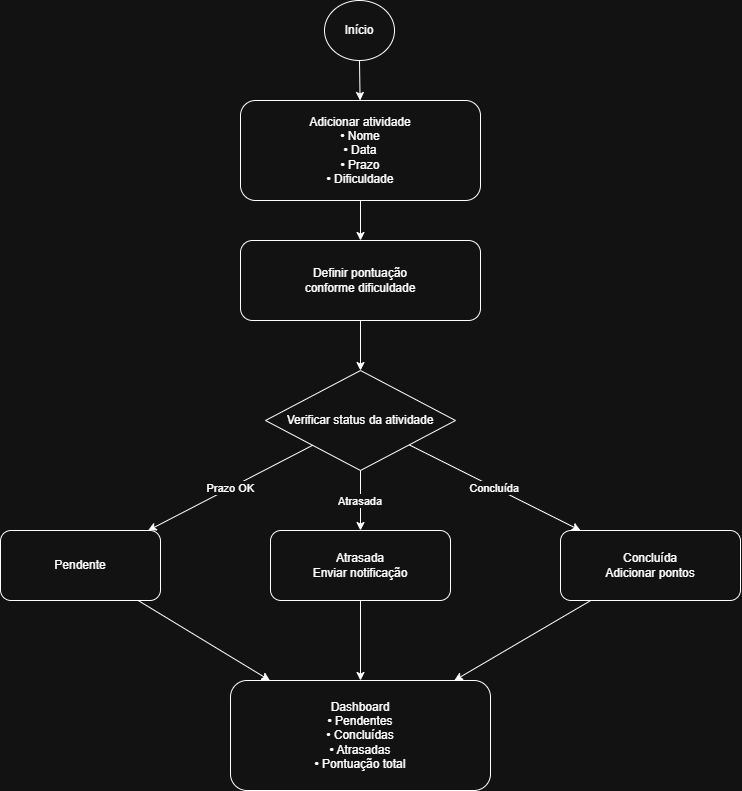

The diagram above was exported from draw.io. Its source (the exported page's mxGraphModel, read from the mxfile embedded in the PNG):
<mxGraphModel dx="956" dy="517" grid="1" gridSize="10" guides="1" tooltips="1" connect="1" arrows="1" fold="1" page="1" pageScale="1" pageWidth="827" pageHeight="1169" math="0" shadow="0">
  <root>
    <mxCell id="0" />
    <mxCell id="1" parent="0" />
    <mxCell id="inicio" parent="1" style="ellipse;whiteSpace=wrap;html=1;" value="Início" vertex="1">
      <mxGeometry height="60" width="70" x="344" y="20" as="geometry" />
    </mxCell>
    <mxCell id="cad" parent="1" style="rounded=1;whiteSpace=wrap;html=1;" value="Adicionar atividade&#10;• Nome&#10;• Data&#10;• Prazo&#10;• Dificuldade" vertex="1">
      <mxGeometry height="100" width="240" x="260" y="120" as="geometry" />
    </mxCell>
    <mxCell id="pts" parent="1" style="rounded=1;whiteSpace=wrap;html=1;" value="Definir pontuação&#10;conforme dificuldade" vertex="1">
      <mxGeometry height="80" width="240" x="260" y="260" as="geometry" />
    </mxCell>
    <mxCell id="status" parent="1" style="rhombus;whiteSpace=wrap;html=1;" value="Verificar status da atividade" vertex="1">
      <mxGeometry height="100" width="190" x="285" y="390" as="geometry" />
    </mxCell>
    <mxCell id="pend" parent="1" style="rounded=1;whiteSpace=wrap;html=1;" value="Pendente" vertex="1">
      <mxGeometry height="70" width="160" x="20" y="550" as="geometry" />
    </mxCell>
    <mxCell id="atr" parent="1" style="rounded=1;whiteSpace=wrap;html=1;" value="Atrasada&#10;Enviar notificação" vertex="1">
      <mxGeometry height="70" width="180" x="290" y="550" as="geometry" />
    </mxCell>
    <mxCell id="conc" parent="1" style="rounded=1;whiteSpace=wrap;html=1;" value="Concluída&#10;Adicionar pontos" vertex="1">
      <mxGeometry height="70" width="180" x="580" y="550" as="geometry" />
    </mxCell>
    <mxCell id="dash" parent="1" style="rounded=1;whiteSpace=wrap;html=1;" value="Dashboard&#10;• Pendentes&#10;• Concluídas&#10;• Atrasadas&#10;• Pontuação total" vertex="1">
      <mxGeometry height="110" width="260" x="250" y="700" as="geometry" />
    </mxCell>
    <mxCell id="e1" edge="1" parent="1" source="inicio" target="cad">
      <mxGeometry relative="1" as="geometry" />
    </mxCell>
    <mxCell id="e2" edge="1" parent="1" source="cad" target="pts">
      <mxGeometry relative="1" as="geometry" />
    </mxCell>
    <mxCell id="e3" edge="1" parent="1" source="pts" target="status">
      <mxGeometry relative="1" as="geometry" />
    </mxCell>
    <mxCell id="e4" edge="1" parent="1" source="status" target="pend" value="Prazo OK">
      <mxGeometry relative="1" as="geometry" />
    </mxCell>
    <mxCell id="e5" edge="1" parent="1" source="status" target="atr" value="Atrasada">
      <mxGeometry relative="1" as="geometry" />
    </mxCell>
    <mxCell id="e6" edge="1" parent="1" source="status" target="conc" value="Concluída">
      <mxGeometry relative="1" as="geometry" />
    </mxCell>
    <mxCell id="e7" edge="1" parent="1" source="pend" target="dash">
      <mxGeometry relative="1" as="geometry" />
    </mxCell>
    <mxCell id="e8" edge="1" parent="1" source="atr" target="dash">
      <mxGeometry relative="1" as="geometry" />
    </mxCell>
    <mxCell id="e9" edge="1" parent="1" source="conc" target="dash">
      <mxGeometry relative="1" as="geometry" />
    </mxCell>
  </root>
</mxGraphModel>